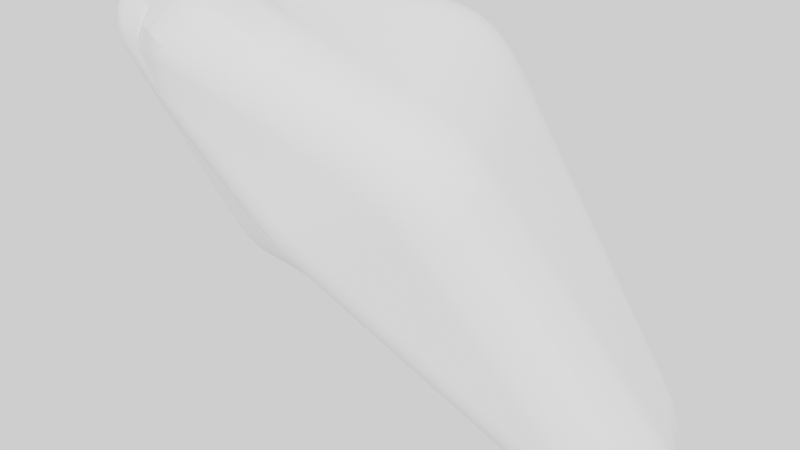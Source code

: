 # Source: Magnesium.blend  (saved by Blender 3.6.11; exported with 4.5.12 LTS)
import bpy
from mathutils import Matrix  # noqa: F401  (used for matrix-valued properties, if any)

bpy.ops.wm.read_factory_settings(use_empty=True)
scene = bpy.context.scene
scene.name = 'Scene'

# ---- collections
col_collection = bpy.data.collections.new('Collection'); scene.collection.children.link(col_collection)

# ---- node groups
ng_auto_smooth = bpy.data.node_groups.new('Auto Smooth', 'GeometryNodeTree')
_s = ng_auto_smooth.interface.new_socket(name='Geometry', in_out='OUTPUT', socket_type='NodeSocketGeometry')
_s = ng_auto_smooth.interface.new_socket(name='Geometry', in_out='INPUT', socket_type='NodeSocketGeometry')
_s = ng_auto_smooth.interface.new_socket(name='Angle', in_out='INPUT', socket_type='NodeSocketFloat')
_s.subtype = 'ANGLE'
_s.min_value = 0.0
_s.max_value = 3.142
ng_auto_smooth.is_modifier = True
_N = ng_auto_smooth.nodes; _L = ng_auto_smooth.links
n0 = _N.new('NodeGroupOutput'); n0.name = 'Group Output'; n0.location = (480, -100)
n1 = _N.new('NodeGroupInput'); n1.name = 'Group Input'; n1.location = (-420, -300)
n2 = _N.new('NodeGroupInput'); n2.name = 'Group Input.001'; n2.location = (-60, -100)
n3 = _N.new('GeometryNodeSetShadeSmooth'); n3.name = 'Set Shade Smooth'; n3.location = (120, -100)
n3.domain = 'EDGE'
n4 = _N.new('GeometryNodeSetShadeSmooth'); n4.name = 'Set Shade Smooth.001'; n4.location = (300, -100)
n5 = _N.new('GeometryNodeInputMeshEdgeAngle'); n5.name = 'Edge Angle'; n5.location = (-420, -220)
n6 = _N.new('GeometryNodeInputEdgeSmooth'); n6.name = 'Is Edge Smooth'; n6.location = (-60, -160)
n7 = _N.new('GeometryNodeInputShadeSmooth'); n7.name = 'Is Face Smooth'; n7.location = (-240, -340)
n8 = _N.new('FunctionNodeBooleanMath'); n8.name = 'Boolean Math'; n8.location = (-60, -220)
n9 = _N.new('FunctionNodeCompare'); n9.name = 'Compare'; n9.location = (-240, -180)
n9.operation = 'LESS_EQUAL'
_L.new(n5.outputs[0], n9.inputs[0])
_L.new(n4.outputs[0], n0.inputs[0])
_L.new(n1.outputs[1], n9.inputs[1])
_L.new(n9.outputs[0], n8.inputs[0])
_L.new(n7.outputs[0], n8.inputs[1])
_L.new(n2.outputs[0], n3.inputs[0])
_L.new(n6.outputs[0], n3.inputs[1])
_L.new(n3.outputs[0], n4.inputs[0])
_L.new(n8.outputs[0], n3.inputs[2])
n0.is_active_output = True

# ---- world
world_world = bpy.data.worlds.new('World'); scene.world = world_world
world_world.use_nodes = True; world_world.node_tree.nodes.clear()
_N = world_world.node_tree.nodes; _L = world_world.node_tree.links
n0 = _N.new('ShaderNodeOutputWorld'); n0.name = 'World Output'; n0.location = (300, 300)
n1 = _N.new('ShaderNodeBackground'); n1.name = 'Background'; n1.location = (10, 300)
n2 = _N.new('ShaderNodeBrightContrast'); n2.name = 'Brightness/Contrast'; n2.location = (-190, 280)
_L.new(n1.outputs[0], n0.inputs[0])
_L.new(n2.outputs[0], n1.inputs[0])
n0.is_active_output = True
world_world.color = (0.05088, 0.05088, 0.05088)
world_world.use_sun_shadow = False
world_world.sun_shadow_jitter_overblur = 0.0

# ---- meshes
me_rock = bpy.data.meshes.new('rock')
me_rock.from_pydata([(0.07159, -0.06648, -0.03935), (0.51, 0.1208, -0.4312), (0.445, 0.2653, -0.4517), (-0.1269, 0.09327, -0.1173), (0.2527, -0.05378, 0.06813), (0.1348, 0.1749, 0.148), (-0.2089, 0.006232, 0.1954), (-0.08902, -0.1115, 0.2053), (-0.03917, -0.01401, -0.08488), (-0.2443, -0.05298, 0.1899), (-0.09921, -0.09575, 0.1352), (-0.1699, -0.07507, 0.1828), (-0.2424, 0.002954, 0.1544), (-0.03001, 0.1947, 0.01151)], [], [(0, 2, 1), (0, 8, 3, 2), (0, 9, 8), (0, 10, 9), (0, 4, 7, 10), (0, 1, 4), (5, 4, 1, 2), (5, 13, 6), (5, 6, 11, 7, 4), (9, 11, 6), (9, 10, 11), (10, 7, 11), (8, 12, 3), (8, 9, 12), (9, 6, 12), (6, 13, 3, 12), (3, 13, 2), (2, 13, 5)])
me_rock.polygons.foreach_set('use_smooth', [True] * 18)
_k = {(0, 1): 0.23865, (0, 2): 0.17535, (7, 10): 0.28943, (7, 11): 0.50725, (1, 4): 0.24917, (6, 12): 0.31143, (0, 10): 0.28943, (6, 11): 0.50725, (3, 12): 0.31143}
me_rock.attributes.new('crease_edge', 'FLOAT', 'EDGE').data.foreach_set('value', [_k.get((min(e.vertices), max(e.vertices)), 0.0) for e in me_rock.edges])
me_rock.update()

# ---- objects
ob_rock = bpy.data.objects.new('rock', me_rock)

# ---- transforms, parenting, visibility, modifiers, constraints
ob_rock.location = (0.007342, 0.3053, 0.1349)
_m = ob_rock.modifiers.new('Subsurf', 'SUBSURF')
_m.subdivision_type = 'SIMPLE'
_m.levels = 2
_m.render_levels = 3
_m = ob_rock.modifiers.new('Subsurf.001', 'SUBSURF')
_m.levels = 5
_m = ob_rock.modifiers.new('Displace', 'DISPLACE')
_m.mid_level = 0.0
_m.strength = 0.05
_m = ob_rock.modifiers.new('Displace.001', 'DISPLACE')
_m.mid_level = 0.0
_m.strength = 0.025
_m = ob_rock.modifiers.new('Displace.002', 'DISPLACE')
_m.strength = 0.02
_m = ob_rock.modifiers.new('Displace.003', 'DISPLACE')
_m.strength = 0.0
_m = ob_rock.modifiers.new('Auto Smooth', 'NODES')
_m.node_group = ng_auto_smooth
_gi = [s.identifier for s in ng_auto_smooth.interface.items_tree if s.item_type == 'SOCKET' and s.in_out == 'INPUT']
_m[_gi[1]] = 0.5236  # Angle

# ---- collection membership
col_collection.objects.link(ob_rock)

# ---- scene / render settings (as saved in the file)
scene.frame_start = 1; scene.frame_end = 250; scene.frame_set(1)
scene.render.engine = 'BLENDER_EEVEE_NEXT'
scene.render.use_high_quality_normals = True
scene.cycles.sampling_pattern = 'TABULATED_SOBOL'
scene.view_settings.view_transform = 'Filmic'
bpy.context.view_layer.update()

# ---- added for rendering (the .blend has no active camera and no usable light): camera, sun
cam_auto = bpy.data.cameras.new('AutoCamera')
cam_auto.lens = 50.0
cam_auto.sensor_width = 36.0
cam_auto.clip_end = 1000.0
ob_auto_camera = bpy.data.objects.new('AutoCamera', cam_auto)
scene.collection.objects.link(ob_auto_camera)
ob_auto_camera.location = (1.09594, -0.797848, 0.814769)
ob_auto_camera.rotation_euler = (1.09748, -7.21219e-08, 0.694738)
scene.camera = ob_auto_camera
light_auto_sun = bpy.data.lights.new('AutoSun', 'SUN')
light_auto_sun.energy = 3.0
light_auto_sun.angle = 0.0523599
ob_auto_sun = bpy.data.objects.new('AutoSun', light_auto_sun)
scene.collection.objects.link(ob_auto_sun)
ob_auto_sun.rotation_euler = (0.872665, 0.174533, 0.523599)
bpy.context.view_layer.update()
